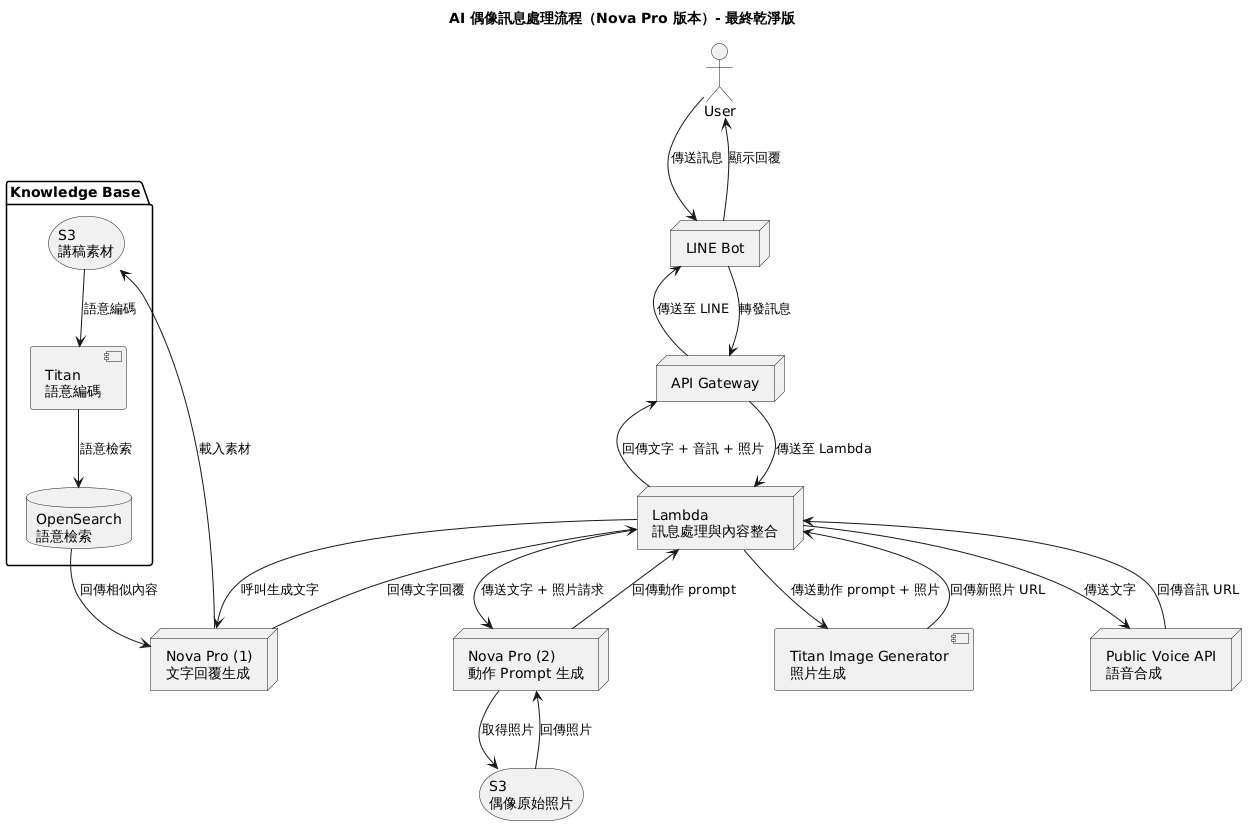

The diagram above was rendered by PlantUML. Its source (embedded in the PNG):
@startuml
title AI 偶像訊息處理流程（Nova Pro 版本）- 最終乾淨版

actor User
node "LINE Bot" as LINE
node "API Gateway" as APIGW
node "Lambda\n訊息處理與內容整合" as Lambda

node "Nova Pro (1)\n文字回覆生成" as NovaPro1
folder "Knowledge Base" {
  storage "S3\n講稿素材" as KB_S3
  component "Titan\n語意編碼" as Titan
  database "OpenSearch\n語意檢索" as OpenSearch
}
node "Public Voice API\n語音合成" as VoiceAPI
node "Nova Pro (2)\n動作 Prompt 生成" as NovaPro2
storage "S3\n偶像原始照片" as PhotoS3
component "Titan Image Generator\n照片生成" as TitanImage

' 使用者互動
User --> LINE : 傳送訊息
LINE --> APIGW : 轉發訊息
APIGW --> Lambda : 傳送至 Lambda

' 文字回覆生成
Lambda --> NovaPro1 : 呼叫生成文字
NovaPro1 --> KB_S3 : 載入素材
KB_S3 --> Titan : 語意編碼
Titan --> OpenSearch : 語意檢索
OpenSearch --> NovaPro1 : 回傳相似內容
NovaPro1 --> Lambda : 回傳文字回覆

' 語音合成
Lambda --> VoiceAPI : 傳送文字
VoiceAPI --> Lambda : 回傳音訊 URL

' 動作 prompt 生成
Lambda --> NovaPro2 : 傳送文字 + 照片請求
NovaPro2 --> PhotoS3 : 取得照片
PhotoS3 --> NovaPro2 : 回傳照片
NovaPro2 --> Lambda : 回傳動作 prompt

' 照片生成
Lambda --> TitanImage : 傳送動作 prompt + 照片
TitanImage --> Lambda : 回傳新照片 URL

' 回應整合與回傳
Lambda --> APIGW : 回傳文字 + 音訊 + 照片
APIGW --> LINE : 傳送至 LINE
LINE --> User : 顯示回覆
@enduml